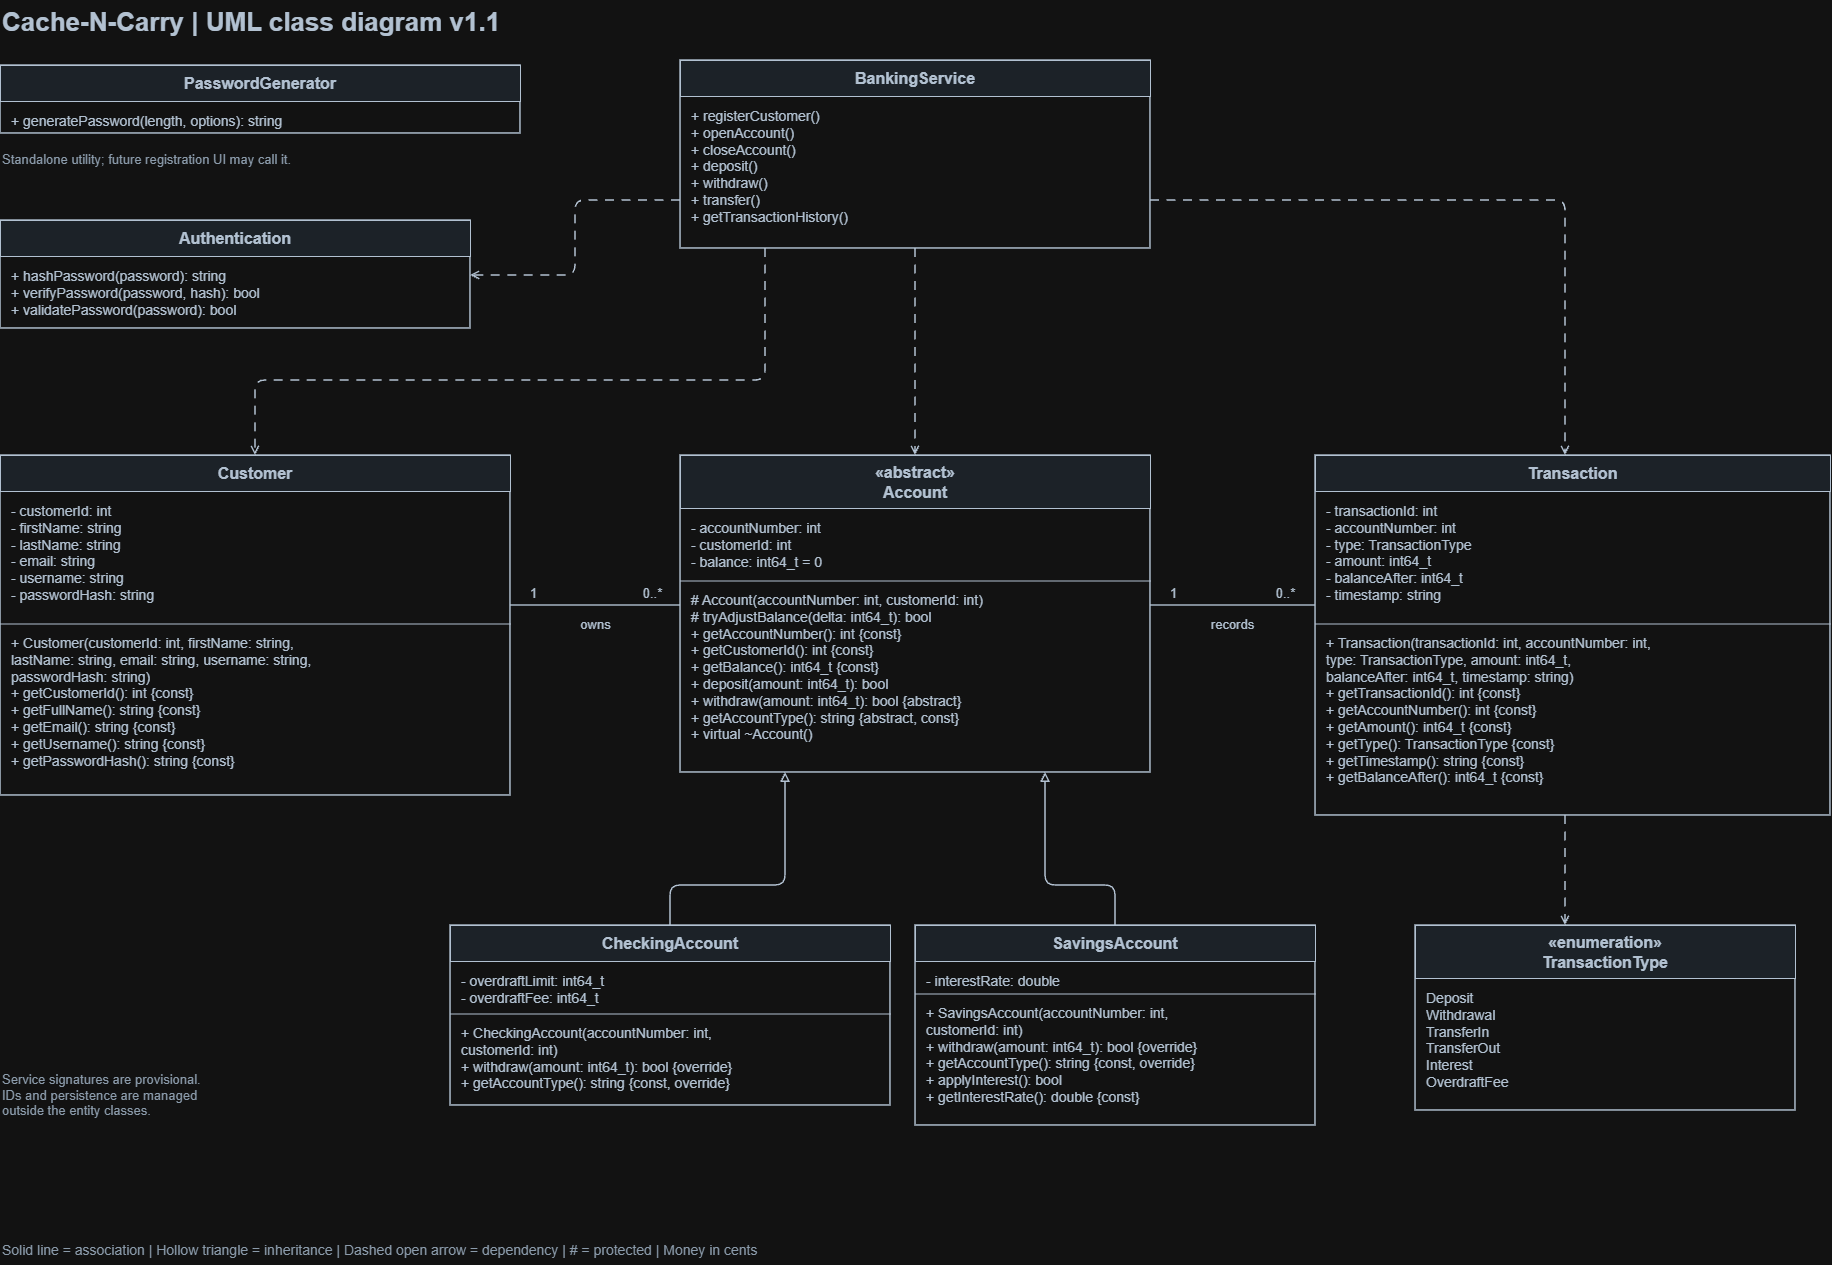

The diagram above was exported from draw.io. Its source (the exported page's mxGraphModel, read from the mxfile embedded in the PNG):
<mxGraphModel dx="1414" dy="749" grid="1" gridSize="10" guides="1" tooltips="1" connect="1" arrows="1" fold="1" page="1" pageScale="1" pageWidth="850" pageHeight="1100" math="0" shadow="0">
  <root>
    <mxCell id="0" />
    <mxCell id="1" parent="0" />
    <mxCell id="nCcZzThvaA2uKVCul73Y-1" parent="1" style="text;html=1;align=left;fontSize=26;fontStyle=1;fontColor=#26384b;" value="Cache-N-Carry | UML class diagram v1.1" vertex="1">
      <mxGeometry height="40" width="1400" x="35" y="15" as="geometry" />
    </mxCell>
    <mxCell id="nCcZzThvaA2uKVCul73Y-2" parent="1" style="rounded=0;whiteSpace=wrap;html=1;fillColor=#ffffff;strokeColor=#26384b;strokeWidth=1.5;container=1;collapsible=0;" value="" vertex="1">
      <mxGeometry height="188" width="470" x="715" y="75" as="geometry" />
    </mxCell>
    <mxCell id="nCcZzThvaA2uKVCul73Y-3" parent="nCcZzThvaA2uKVCul73Y-2" style="rounded=0;html=1;whiteSpace=wrap;fillColor=#e8eff6;strokeColor=#26384b;fontColor=#26384b;fontStyle=1;fontSize=16;align=center;verticalAlign=middle;" value="BankingService" vertex="1">
      <mxGeometry height="36" width="470" as="geometry" />
    </mxCell>
    <mxCell id="nCcZzThvaA2uKVCul73Y-4" parent="nCcZzThvaA2uKVCul73Y-2" style="text;html=1;align=left;verticalAlign=top;spacingLeft=9;spacingTop=5;fontSize=14;fontColor=#26384b;whiteSpace=wrap;" value="+ registerCustomer()&lt;br&gt;+ openAccount()&lt;br&gt;+ closeAccount()&lt;br&gt;+ deposit()&lt;br&gt;+ withdraw()&lt;br&gt;+ transfer()&lt;br&gt;+ getTransactionHistory()" vertex="1">
      <mxGeometry height="152" width="470" y="36" as="geometry" />
    </mxCell>
    <mxCell id="nCcZzThvaA2uKVCul73Y-5" parent="1" style="rounded=0;whiteSpace=wrap;html=1;fillColor=#ffffff;strokeColor=#26384b;strokeWidth=1.5;container=1;collapsible=0;" value="" vertex="1">
      <mxGeometry height="68" width="520" x="35" y="80" as="geometry" />
    </mxCell>
    <mxCell id="nCcZzThvaA2uKVCul73Y-6" parent="nCcZzThvaA2uKVCul73Y-5" style="rounded=0;html=1;whiteSpace=wrap;fillColor=#e8eff6;strokeColor=#26384b;fontColor=#26384b;fontStyle=1;fontSize=16;align=center;verticalAlign=middle;" value="PasswordGenerator" vertex="1">
      <mxGeometry height="36" width="520" as="geometry" />
    </mxCell>
    <mxCell id="nCcZzThvaA2uKVCul73Y-7" parent="nCcZzThvaA2uKVCul73Y-5" style="text;html=1;align=left;verticalAlign=top;spacingLeft=9;spacingTop=5;fontSize=14;fontColor=#26384b;whiteSpace=wrap;" value="+ generatePassword(length, options): string" vertex="1">
      <mxGeometry height="32" width="520" y="36" as="geometry" />
    </mxCell>
    <mxCell id="nCcZzThvaA2uKVCul73Y-8" parent="1" style="rounded=0;whiteSpace=wrap;html=1;fillColor=#ffffff;strokeColor=#26384b;strokeWidth=1.5;container=1;collapsible=0;" value="" vertex="1">
      <mxGeometry height="108" width="470" x="35" y="235" as="geometry" />
    </mxCell>
    <mxCell id="nCcZzThvaA2uKVCul73Y-9" parent="nCcZzThvaA2uKVCul73Y-8" style="rounded=0;html=1;whiteSpace=wrap;fillColor=#e8eff6;strokeColor=#26384b;fontColor=#26384b;fontStyle=1;fontSize=16;align=center;verticalAlign=middle;" value="Authentication" vertex="1">
      <mxGeometry height="36" width="470" as="geometry" />
    </mxCell>
    <mxCell id="nCcZzThvaA2uKVCul73Y-10" parent="nCcZzThvaA2uKVCul73Y-8" style="text;html=1;align=left;verticalAlign=top;spacingLeft=9;spacingTop=5;fontSize=14;fontColor=#26384b;whiteSpace=wrap;" value="+ hashPassword(password): string&lt;br&gt;+ verifyPassword(password, hash): bool&lt;br&gt;+ validatePassword(password): bool" vertex="1">
      <mxGeometry height="72" width="470" y="36" as="geometry" />
    </mxCell>
    <mxCell id="nCcZzThvaA2uKVCul73Y-11" parent="1" style="rounded=0;whiteSpace=wrap;html=1;fillColor=#ffffff;strokeColor=#26384b;strokeWidth=1.5;container=1;collapsible=0;" value="" vertex="1">
      <mxGeometry height="340" width="510" x="35" y="470" as="geometry" />
    </mxCell>
    <mxCell id="nCcZzThvaA2uKVCul73Y-12" parent="nCcZzThvaA2uKVCul73Y-11" style="rounded=0;html=1;whiteSpace=wrap;fillColor=#e8eff6;strokeColor=#26384b;fontColor=#26384b;fontStyle=1;fontSize=16;align=center;verticalAlign=middle;" value="Customer" vertex="1">
      <mxGeometry height="36" width="510" as="geometry" />
    </mxCell>
    <mxCell id="nCcZzThvaA2uKVCul73Y-13" parent="nCcZzThvaA2uKVCul73Y-11" style="text;html=1;align=left;verticalAlign=top;spacingLeft=9;spacingTop=5;fontSize=14;fontColor=#26384b;whiteSpace=wrap;" value="- customerId: int&lt;br&gt;- firstName: string&lt;br&gt;- lastName: string&lt;br&gt;- email: string&lt;br&gt;- username: string&lt;br&gt;- passwordHash: string" vertex="1">
      <mxGeometry height="132" width="510" y="36" as="geometry" />
    </mxCell>
    <mxCell id="nCcZzThvaA2uKVCul73Y-14" parent="nCcZzThvaA2uKVCul73Y-11" style="text;html=1;align=left;verticalAlign=top;spacingLeft=9;spacingTop=5;fontSize=14;fontColor=#26384b;whiteSpace=wrap;" value="+ Customer(customerId: int, firstName: string,&lt;br&gt;    lastName: string, email: string, username: string,&lt;br&gt;    passwordHash: string)&lt;br&gt;+ getCustomerId(): int {const}&lt;br&gt;+ getFullName(): string {const}&lt;br&gt;+ getEmail(): string {const}&lt;br&gt;+ getUsername(): string {const}&lt;br&gt;+ getPasswordHash(): string {const}" vertex="1">
      <mxGeometry height="172" width="510" y="168" as="geometry" />
    </mxCell>
    <mxCell id="nCcZzThvaA2uKVCul73Y-15" parent="nCcZzThvaA2uKVCul73Y-11" style="shape=line;strokeColor=#26384b;" value="" vertex="1">
      <mxGeometry height="1" width="510" y="168" as="geometry" />
    </mxCell>
    <mxCell id="nCcZzThvaA2uKVCul73Y-16" parent="1" style="rounded=0;whiteSpace=wrap;html=1;fillColor=#ffffff;strokeColor=#26384b;strokeWidth=1.5;container=1;collapsible=0;" value="" vertex="1">
      <mxGeometry height="317" width="470" x="715" y="470" as="geometry" />
    </mxCell>
    <mxCell id="nCcZzThvaA2uKVCul73Y-17" parent="nCcZzThvaA2uKVCul73Y-16" style="rounded=0;html=1;whiteSpace=wrap;fillColor=#e8eff6;strokeColor=#26384b;fontColor=#26384b;fontStyle=1;fontSize=16;align=center;verticalAlign=middle;" value="«abstract»&lt;br&gt;Account" vertex="1">
      <mxGeometry height="53" width="470" as="geometry" />
    </mxCell>
    <mxCell id="nCcZzThvaA2uKVCul73Y-18" parent="nCcZzThvaA2uKVCul73Y-16" style="text;html=1;align=left;verticalAlign=top;spacingLeft=9;spacingTop=5;fontSize=14;fontColor=#26384b;whiteSpace=wrap;" value="- accountNumber: int&lt;br&gt;- customerId: int&lt;br&gt;- balance: int64_t = 0" vertex="1">
      <mxGeometry height="72" width="470" y="53" as="geometry" />
    </mxCell>
    <mxCell id="nCcZzThvaA2uKVCul73Y-19" parent="nCcZzThvaA2uKVCul73Y-16" style="text;html=1;align=left;verticalAlign=top;spacingLeft=9;spacingTop=5;fontSize=14;fontColor=#26384b;whiteSpace=wrap;" value="# Account(accountNumber: int, customerId: int)&lt;br&gt;# tryAdjustBalance(delta: int64_t): bool&lt;br&gt;+ getAccountNumber(): int {const}&lt;br&gt;+ getCustomerId(): int {const}&lt;br&gt;+ getBalance(): int64_t {const}&lt;br&gt;+ deposit(amount: int64_t): bool&lt;br&gt;+ withdraw(amount: int64_t): bool {abstract}&lt;br&gt;+ getAccountType(): string {abstract, const}&lt;br&gt;+ virtual ~Account()" vertex="1">
      <mxGeometry height="192" width="470" y="125" as="geometry" />
    </mxCell>
    <mxCell id="nCcZzThvaA2uKVCul73Y-20" parent="nCcZzThvaA2uKVCul73Y-16" style="shape=line;strokeColor=#26384b;" value="" vertex="1">
      <mxGeometry height="1" width="470" y="125" as="geometry" />
    </mxCell>
    <mxCell id="nCcZzThvaA2uKVCul73Y-21" parent="1" style="rounded=0;whiteSpace=wrap;html=1;fillColor=#ffffff;strokeColor=#26384b;strokeWidth=1.5;container=1;collapsible=0;" value="" vertex="1">
      <mxGeometry height="360" width="515" x="1350" y="470" as="geometry" />
    </mxCell>
    <mxCell id="nCcZzThvaA2uKVCul73Y-22" parent="nCcZzThvaA2uKVCul73Y-21" style="rounded=0;html=1;whiteSpace=wrap;fillColor=#e8eff6;strokeColor=#26384b;fontColor=#26384b;fontStyle=1;fontSize=16;align=center;verticalAlign=middle;" value="Transaction" vertex="1">
      <mxGeometry height="36" width="515" as="geometry" />
    </mxCell>
    <mxCell id="nCcZzThvaA2uKVCul73Y-23" parent="nCcZzThvaA2uKVCul73Y-21" style="text;html=1;align=left;verticalAlign=top;spacingLeft=9;spacingTop=5;fontSize=14;fontColor=#26384b;whiteSpace=wrap;" value="- transactionId: int&lt;br&gt;- accountNumber: int&lt;br&gt;- type: TransactionType&lt;br&gt;- amount: int64_t&lt;br&gt;- balanceAfter: int64_t&lt;br&gt;- timestamp: string" vertex="1">
      <mxGeometry height="132" width="515" y="36" as="geometry" />
    </mxCell>
    <mxCell id="nCcZzThvaA2uKVCul73Y-24" parent="nCcZzThvaA2uKVCul73Y-21" style="text;html=1;align=left;verticalAlign=top;spacingLeft=9;spacingTop=5;fontSize=14;fontColor=#26384b;whiteSpace=wrap;" value="+ Transaction(transactionId: int, accountNumber: int,&lt;br&gt;    type: TransactionType, amount: int64_t,&lt;br&gt;    balanceAfter: int64_t, timestamp: string)&lt;br&gt;+ getTransactionId(): int {const}&lt;br&gt;+ getAccountNumber(): int {const}&lt;br&gt;+ getAmount(): int64_t {const}&lt;br&gt;+ getType(): TransactionType {const}&lt;br&gt;+ getTimestamp(): string {const}&lt;br&gt;+ getBalanceAfter(): int64_t {const}" vertex="1">
      <mxGeometry height="192" width="515" y="168" as="geometry" />
    </mxCell>
    <mxCell id="nCcZzThvaA2uKVCul73Y-25" parent="nCcZzThvaA2uKVCul73Y-21" style="shape=line;strokeColor=#26384b;" value="" vertex="1">
      <mxGeometry height="1" width="515" y="168" as="geometry" />
    </mxCell>
    <mxCell id="nCcZzThvaA2uKVCul73Y-26" parent="1" style="rounded=0;whiteSpace=wrap;html=1;fillColor=#ffffff;strokeColor=#26384b;strokeWidth=1.5;container=1;collapsible=0;" value="" vertex="1">
      <mxGeometry height="180" width="440" x="485" y="940" as="geometry" />
    </mxCell>
    <mxCell id="nCcZzThvaA2uKVCul73Y-27" parent="nCcZzThvaA2uKVCul73Y-26" style="rounded=0;html=1;whiteSpace=wrap;fillColor=#e8eff6;strokeColor=#26384b;fontColor=#26384b;fontStyle=1;fontSize=16;align=center;verticalAlign=middle;" value="CheckingAccount" vertex="1">
      <mxGeometry height="36" width="440" as="geometry" />
    </mxCell>
    <mxCell id="nCcZzThvaA2uKVCul73Y-28" parent="nCcZzThvaA2uKVCul73Y-26" style="text;html=1;align=left;verticalAlign=top;spacingLeft=9;spacingTop=5;fontSize=14;fontColor=#26384b;whiteSpace=wrap;" value="- overdraftLimit: int64_t&lt;br&gt;- overdraftFee: int64_t" vertex="1">
      <mxGeometry height="52" width="440" y="36" as="geometry" />
    </mxCell>
    <mxCell id="nCcZzThvaA2uKVCul73Y-29" parent="nCcZzThvaA2uKVCul73Y-26" style="text;html=1;align=left;verticalAlign=top;spacingLeft=9;spacingTop=5;fontSize=14;fontColor=#26384b;whiteSpace=wrap;" value="+ CheckingAccount(accountNumber: int,&lt;br&gt;    customerId: int)&lt;br&gt;+ withdraw(amount: int64_t): bool {override}&lt;br&gt;+ getAccountType(): string {const, override}" vertex="1">
      <mxGeometry height="92" width="440" y="88" as="geometry" />
    </mxCell>
    <mxCell id="nCcZzThvaA2uKVCul73Y-30" parent="nCcZzThvaA2uKVCul73Y-26" style="shape=line;strokeColor=#26384b;" value="" vertex="1">
      <mxGeometry height="1" width="440" y="88" as="geometry" />
    </mxCell>
    <mxCell id="nCcZzThvaA2uKVCul73Y-31" parent="1" style="rounded=0;whiteSpace=wrap;html=1;fillColor=#ffffff;strokeColor=#26384b;strokeWidth=1.5;container=1;collapsible=0;" value="" vertex="1">
      <mxGeometry height="200" width="400" x="950" y="940" as="geometry" />
    </mxCell>
    <mxCell id="nCcZzThvaA2uKVCul73Y-32" parent="nCcZzThvaA2uKVCul73Y-31" style="rounded=0;html=1;whiteSpace=wrap;fillColor=#e8eff6;strokeColor=#26384b;fontColor=#26384b;fontStyle=1;fontSize=16;align=center;verticalAlign=middle;" value="SavingsAccount" vertex="1">
      <mxGeometry height="36" width="400" as="geometry" />
    </mxCell>
    <mxCell id="nCcZzThvaA2uKVCul73Y-33" parent="nCcZzThvaA2uKVCul73Y-31" style="text;html=1;align=left;verticalAlign=top;spacingLeft=9;spacingTop=5;fontSize=14;fontColor=#26384b;whiteSpace=wrap;" value="- interestRate: double" vertex="1">
      <mxGeometry height="32" width="400" y="36" as="geometry" />
    </mxCell>
    <mxCell id="nCcZzThvaA2uKVCul73Y-34" parent="nCcZzThvaA2uKVCul73Y-31" style="text;html=1;align=left;verticalAlign=top;spacingLeft=9;spacingTop=5;fontSize=14;fontColor=#26384b;whiteSpace=wrap;" value="+ SavingsAccount(accountNumber: int,&lt;br&gt;    customerId: int)&lt;br&gt;+ withdraw(amount: int64_t): bool {override}&lt;br&gt;+ getAccountType(): string {const, override}&lt;br&gt;+ applyInterest(): bool&lt;br&gt;+ getInterestRate(): double {const}" vertex="1">
      <mxGeometry height="132" width="400" y="68" as="geometry" />
    </mxCell>
    <mxCell id="nCcZzThvaA2uKVCul73Y-35" parent="nCcZzThvaA2uKVCul73Y-31" style="shape=line;strokeColor=#26384b;" value="" vertex="1">
      <mxGeometry height="1" width="400" y="68" as="geometry" />
    </mxCell>
    <mxCell id="nCcZzThvaA2uKVCul73Y-36" parent="1" style="rounded=0;whiteSpace=wrap;html=1;fillColor=#ffffff;strokeColor=#26384b;strokeWidth=1.5;container=1;collapsible=0;" value="" vertex="1">
      <mxGeometry height="185" width="380" x="1450" y="940" as="geometry" />
    </mxCell>
    <mxCell id="nCcZzThvaA2uKVCul73Y-37" parent="nCcZzThvaA2uKVCul73Y-36" style="rounded=0;html=1;whiteSpace=wrap;fillColor=#e8eff6;strokeColor=#26384b;fontColor=#26384b;fontStyle=1;fontSize=16;align=center;verticalAlign=middle;" value="«enumeration»&lt;br&gt;TransactionType" vertex="1">
      <mxGeometry height="53" width="380" as="geometry" />
    </mxCell>
    <mxCell id="nCcZzThvaA2uKVCul73Y-38" parent="nCcZzThvaA2uKVCul73Y-36" style="text;html=1;align=left;verticalAlign=top;spacingLeft=9;spacingTop=5;fontSize=14;fontColor=#26384b;whiteSpace=wrap;" value="Deposit&lt;br&gt;Withdrawal&lt;br&gt;TransferIn&lt;br&gt;TransferOut&lt;br&gt;Interest&lt;br&gt;OverdraftFee" vertex="1">
      <mxGeometry height="132" width="380" y="53" as="geometry" />
    </mxCell>
    <mxCell id="nCcZzThvaA2uKVCul73Y-39" edge="1" parent="1" source="nCcZzThvaA2uKVCul73Y-2" style="edgeStyle=none;html=1;strokeColor=#26384b;strokeWidth=1.5;endArrow=open;endFill=0;startArrow=none;exitPerimeter=0;entryPerimeter=0;dashed=1;dashPattern=6 5;exitX=0.0;exitY=0.7446808510638298;entryX=1.0;entryY=0.5092592592592593;" target="nCcZzThvaA2uKVCul73Y-8">
      <mxGeometry relative="1" as="geometry">
        <Array as="points">
          <mxPoint x="610" y="215" />
          <mxPoint x="610" y="290" />
        </Array>
      </mxGeometry>
    </mxCell>
    <mxCell id="nCcZzThvaA2uKVCul73Y-40" edge="1" parent="1" source="nCcZzThvaA2uKVCul73Y-2" style="edgeStyle=none;html=1;strokeColor=#26384b;strokeWidth=1.5;endArrow=open;endFill=0;startArrow=none;exitPerimeter=0;entryPerimeter=0;dashed=1;dashPattern=6 5;exitX=0.18085106382978725;exitY=1.0;entryX=0.5;entryY=0.0;" target="nCcZzThvaA2uKVCul73Y-11">
      <mxGeometry relative="1" as="geometry">
        <Array as="points">
          <mxPoint x="800" y="395" />
          <mxPoint x="290" y="395" />
        </Array>
      </mxGeometry>
    </mxCell>
    <mxCell id="nCcZzThvaA2uKVCul73Y-41" edge="1" parent="1" source="nCcZzThvaA2uKVCul73Y-2" style="edgeStyle=none;html=1;strokeColor=#26384b;strokeWidth=1.5;endArrow=open;endFill=0;startArrow=none;exitPerimeter=0;entryPerimeter=0;dashed=1;dashPattern=6 5;exitX=0.5;exitY=1.0;entryX=0.5;entryY=0.0;" target="nCcZzThvaA2uKVCul73Y-16">
      <mxGeometry relative="1" as="geometry">
        <Array as="points" />
      </mxGeometry>
    </mxCell>
    <mxCell id="nCcZzThvaA2uKVCul73Y-42" edge="1" parent="1" source="nCcZzThvaA2uKVCul73Y-2" style="edgeStyle=none;html=1;strokeColor=#26384b;strokeWidth=1.5;endArrow=open;endFill=0;startArrow=none;exitPerimeter=0;entryPerimeter=0;dashed=1;dashPattern=6 5;exitX=1.0;exitY=0.7446808510638298;entryX=0.4854368932038835;entryY=0.0;" target="nCcZzThvaA2uKVCul73Y-21">
      <mxGeometry relative="1" as="geometry">
        <Array as="points">
          <mxPoint x="1600" y="215" />
        </Array>
      </mxGeometry>
    </mxCell>
    <mxCell id="nCcZzThvaA2uKVCul73Y-43" edge="1" parent="1" source="nCcZzThvaA2uKVCul73Y-11" style="edgeStyle=none;html=1;strokeColor=#26384b;strokeWidth=1.5;endArrow=none;endFill=0;startArrow=none;exitPerimeter=0;entryPerimeter=0;exitX=1.0;exitY=0.4411764705882353;entryX=0.0;entryY=0.47318611987381703;" target="nCcZzThvaA2uKVCul73Y-16">
      <mxGeometry relative="1" as="geometry">
        <Array as="points" />
      </mxGeometry>
    </mxCell>
    <mxCell id="nCcZzThvaA2uKVCul73Y-44" parent="1" style="text;html=1;align=center;fontSize=13;fontColor=#26384b;" value="1" vertex="1">
      <mxGeometry height="20" width="40" x="548" y="594" as="geometry" />
    </mxCell>
    <mxCell id="nCcZzThvaA2uKVCul73Y-45" parent="1" style="text;html=1;align=center;fontSize=13;fontColor=#26384b;" value="0..*" vertex="1">
      <mxGeometry height="20" width="50" x="662" y="594" as="geometry" />
    </mxCell>
    <mxCell id="nCcZzThvaA2uKVCul73Y-46" parent="1" style="text;html=1;align=center;fontSize=13;fontColor=#26384b;" value="owns" vertex="1">
      <mxGeometry height="20" width="90" x="585" y="625" as="geometry" />
    </mxCell>
    <mxCell id="nCcZzThvaA2uKVCul73Y-47" edge="1" parent="1" source="nCcZzThvaA2uKVCul73Y-16" style="edgeStyle=none;html=1;strokeColor=#26384b;strokeWidth=1.5;endArrow=none;endFill=0;startArrow=none;exitPerimeter=0;entryPerimeter=0;exitX=1.0;exitY=0.47318611987381703;entryX=0.0;entryY=0.4166666666666667;" target="nCcZzThvaA2uKVCul73Y-21">
      <mxGeometry relative="1" as="geometry">
        <Array as="points" />
      </mxGeometry>
    </mxCell>
    <mxCell id="nCcZzThvaA2uKVCul73Y-48" parent="1" style="text;html=1;align=center;fontSize=13;fontColor=#26384b;" value="1" vertex="1">
      <mxGeometry height="20" width="40" x="1188" y="594" as="geometry" />
    </mxCell>
    <mxCell id="nCcZzThvaA2uKVCul73Y-49" parent="1" style="text;html=1;align=center;fontSize=13;fontColor=#26384b;" value="0..*" vertex="1">
      <mxGeometry height="20" width="50" x="1295" y="594" as="geometry" />
    </mxCell>
    <mxCell id="nCcZzThvaA2uKVCul73Y-50" parent="1" style="text;html=1;align=center;fontSize=13;fontColor=#26384b;" value="records" vertex="1">
      <mxGeometry height="20" width="90" x="1222" y="625" as="geometry" />
    </mxCell>
    <mxCell id="nCcZzThvaA2uKVCul73Y-51" edge="1" parent="1" source="nCcZzThvaA2uKVCul73Y-26" style="edgeStyle=none;html=1;strokeColor=#26384b;strokeWidth=1.5;endArrow=block;endFill=0;startArrow=none;exitPerimeter=0;entryPerimeter=0;exitX=0.5;exitY=0.0;entryX=0.22340425531914893;entryY=1.0;" target="nCcZzThvaA2uKVCul73Y-16">
      <mxGeometry relative="1" as="geometry">
        <Array as="points">
          <mxPoint x="705" y="900" />
          <mxPoint x="820" y="900" />
        </Array>
      </mxGeometry>
    </mxCell>
    <mxCell id="nCcZzThvaA2uKVCul73Y-52" edge="1" parent="1" source="nCcZzThvaA2uKVCul73Y-31" style="edgeStyle=none;html=1;strokeColor=#26384b;strokeWidth=1.5;endArrow=block;endFill=0;startArrow=none;exitPerimeter=0;entryPerimeter=0;exitX=0.5;exitY=0.0;entryX=0.776595744680851;entryY=1.0;" target="nCcZzThvaA2uKVCul73Y-16">
      <mxGeometry relative="1" as="geometry">
        <Array as="points">
          <mxPoint x="1150" y="900" />
          <mxPoint x="1080" y="900" />
        </Array>
      </mxGeometry>
    </mxCell>
    <mxCell id="nCcZzThvaA2uKVCul73Y-53" edge="1" parent="1" source="nCcZzThvaA2uKVCul73Y-21" style="edgeStyle=none;html=1;strokeColor=#26384b;strokeWidth=1.5;endArrow=open;endFill=0;startArrow=none;exitPerimeter=0;entryPerimeter=0;dashed=1;dashPattern=6 5;exitX=0.4854368932038835;exitY=1.0;entryX=0.39473684210526316;entryY=0.0;" target="nCcZzThvaA2uKVCul73Y-36">
      <mxGeometry relative="1" as="geometry">
        <Array as="points" />
      </mxGeometry>
    </mxCell>
    <mxCell id="nCcZzThvaA2uKVCul73Y-54" parent="1" style="text;html=1;align=left;fontSize=13;fontColor=#526477;" value="Standalone utility; future registration UI may call it." vertex="1">
      <mxGeometry height="30" width="600" x="35" y="160" as="geometry" />
    </mxCell>
    <mxCell id="nCcZzThvaA2uKVCul73Y-55" parent="1" style="text;html=1;align=left;fontSize=14;fontColor=#526477;" value="Solid line = association  |  Hollow triangle = inheritance  |  Dashed open arrow = dependency  |  # = protected  |  Money in cents" vertex="1">
      <mxGeometry height="30" width="1800" x="35" y="1250" as="geometry" />
    </mxCell>
    <mxCell id="nCcZzThvaA2uKVCul73Y-56" parent="1" style="text;html=1;align=left;fontSize=13;fontColor=#526477;" value="Service signatures are provisional.&lt;br&gt;IDs and persistence are managed&lt;br&gt;outside the entity classes." vertex="1">
      <mxGeometry height="90" width="410" x="35" y="1080" as="geometry" />
    </mxCell>
  </root>
</mxGraphModel>